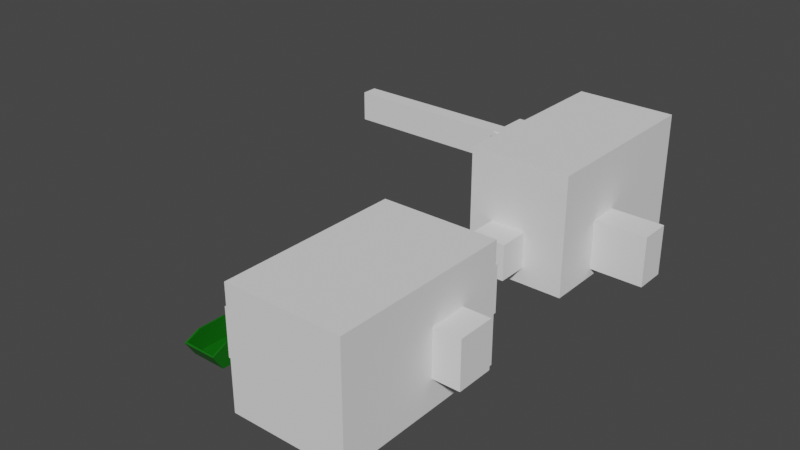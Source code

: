 # Source: Dumpster.blend  (saved by Blender 2.93.21; exported with 4.5.12 LTS)
import bpy
from mathutils import Matrix  # noqa: F401  (used for matrix-valued properties, if any)

bpy.ops.wm.read_factory_settings(use_empty=True)
scene = bpy.context.scene
scene.name = 'Scene'

# ---- collections
col_collection = bpy.data.collections.new('Collection'); scene.collection.children.link(col_collection)

# ---- materials (node trees are filled in below, after node groups)
mat_mat_dumpster = bpy.data.materials.new('mat_dumpster')
mat_mat_dumpster.use_transparent_shadow = False

# ---- material node trees
mat_mat_dumpster.use_nodes = True; mat_mat_dumpster.node_tree.nodes.clear()
_N = mat_mat_dumpster.node_tree.nodes; _L = mat_mat_dumpster.node_tree.links
n0 = _N.new('ShaderNodeBsdfPrincipled'); n0.name = 'Principled BSDF'; n0.location = (10, 300)
n0.distribution = 'GGX'
n0.subsurface_method = 'RANDOM_WALK_SKIN'
n0.inputs[0].default_value = (0.00236, 0.1329, 0.001768, 1.0)
n0.inputs[3].default_value = 1.45
n0.inputs[27].default_value = (0.0, 0.0, 0.0, 1.0)
n0.inputs[28].default_value = 1.0
n1 = _N.new('ShaderNodeOutputMaterial'); n1.name = 'Material Output'; n1.location = (300, 300)
_L.new(n0.outputs[0], n1.inputs[0])
n1.is_active_output = True

# ---- world
world_world = bpy.data.worlds.new('World'); scene.world = world_world
world_world.use_nodes = True; world_world.node_tree.nodes.clear()
_N = world_world.node_tree.nodes; _L = world_world.node_tree.links
n0 = _N.new('ShaderNodeOutputWorld'); n0.name = 'World Output'; n0.location = (300, 300)
n1 = _N.new('ShaderNodeBackground'); n1.name = 'Background'; n1.location = (10, 300)
n1.inputs[0].default_value = (0.05088, 0.05088, 0.05088, 1.0)
_L.new(n1.outputs[0], n0.inputs[0])
n0.is_active_output = True
world_world.color = (0.05088, 0.05088, 0.05088)
world_world.use_sun_shadow = False
world_world.sun_shadow_jitter_overblur = 0.0

# ---- meshes
me_cube_005 = bpy.data.meshes.new('Cube.005')
me_cube_005.from_pydata([(-1.104, -1.0, -1.0), (-1.104, -1.0, 1.0), (-1.104, 1.0, -1.0), (-1.104, 1.0, 1.0), (1.0, -1.0, -1.0), (1.0, -1.0, 1.0), (1.0, 1.0, -1.0), (1.0, 1.0, 1.0)], [], [(0, 1, 3, 2), (2, 3, 7, 6), (6, 7, 5, 4), (4, 5, 1, 0), (2, 6, 4, 0), (7, 3, 1, 5)])
_uv = me_cube_005.uv_layers.new(name='UVMap')
_uv.uv.foreach_set('vector', [0.375, 0.0, 0.625, 0.0, 0.625, 0.25, 0.375, 0.25, 0.375, 0.25, 0.625, 0.25, 0.625, 0.5, 0.375, 0.5, 0.375, 0.5, 0.625, 0.5, 0.625, 0.75, 0.375, 0.75, 0.375, 0.75, 0.625, 0.75, 0.625, 1.0, 0.375, 1.0, 0.125, 0.5, 0.375, 0.5, 0.375, 0.75, 0.125, 0.75, 0.625, 0.5, 0.875, 0.5, 0.875, 0.75, 0.625, 0.75])
me_cube_005.update()
me_cube_008 = bpy.data.meshes.new('Cube.008')
me_cube_008.from_pydata([(-1.0, -1.0, -1.0), (-1.0, -1.0, 1.0), (-1.0, 1.0, -1.0), (-1.0, 1.0, 1.0), (1.0, -1.0, -1.0), (1.0, -1.0, 1.0), (1.0, 1.0, -1.0), (1.0, 1.0, 1.0)], [], [(0, 1, 3, 2), (2, 3, 7, 6), (6, 7, 5, 4), (4, 5, 1, 0), (2, 6, 4, 0), (7, 3, 1, 5)])
_uv = me_cube_008.uv_layers.new(name='UVMap')
_uv.uv.foreach_set('vector', [0.375, 0.0, 0.625, 0.0, 0.625, 0.25, 0.375, 0.25, 0.375, 0.25, 0.625, 0.25, 0.625, 0.5, 0.375, 0.5, 0.375, 0.5, 0.625, 0.5, 0.625, 0.75, 0.375, 0.75, 0.375, 0.75, 0.625, 0.75, 0.625, 1.0, 0.375, 1.0, 0.125, 0.5, 0.375, 0.5, 0.375, 0.75, 0.125, 0.75, 0.625, 0.5, 0.875, 0.5, 0.875, 0.75, 0.625, 0.75])
me_cube_008.update()
me_cube_012 = bpy.data.meshes.new('Cube.012')
me_cube_012.from_pydata([(-1.0, -1.0, -1.0), (-1.0, -1.0, 1.0), (-1.0, 1.0, -1.0), (-1.0, 1.0, 1.0), (1.0, -1.0, -1.0), (1.0, -1.0, 1.0), (1.0, 1.0, -1.0), (1.0, 1.0, 1.0)], [], [(0, 1, 3, 2), (2, 3, 7, 6), (6, 7, 5, 4), (4, 5, 1, 0), (2, 6, 4, 0), (7, 3, 1, 5)])
_uv = me_cube_012.uv_layers.new(name='UVMap')
_uv.uv.foreach_set('vector', [0.375, 0.0, 0.625, 0.0, 0.625, 0.25, 0.375, 0.25, 0.375, 0.25, 0.625, 0.25, 0.625, 0.5, 0.375, 0.5, 0.375, 0.5, 0.625, 0.5, 0.625, 0.75, 0.375, 0.75, 0.375, 0.75, 0.625, 0.75, 0.625, 1.0, 0.375, 1.0, 0.125, 0.5, 0.375, 0.5, 0.375, 0.75, 0.125, 0.75, 0.625, 0.5, 0.875, 0.5, 0.875, 0.75, 0.625, 0.75])
me_cube_012.update()
me_cube_016 = bpy.data.meshes.new('Cube.016')
me_cube_016.from_pydata([(-1.228, -1.007, -1.0), (-1.228, -1.007, 1.0), (-1.228, 0.9928, -1.0), (-1.228, 0.9928, 1.0), (1.096, -1.007, -1.0), (1.096, -1.007, 1.0), (1.096, 0.9928, -1.0), (1.096, 0.9928, 1.0)], [], [(0, 1, 3, 2), (2, 3, 7, 6), (6, 7, 5, 4), (4, 5, 1, 0), (2, 6, 4, 0), (7, 3, 1, 5)])
_uv = me_cube_016.uv_layers.new(name='UVMap')
_uv.uv.foreach_set('vector', [0.375, 0.0, 0.625, 0.0, 0.625, 0.25, 0.375, 0.25, 0.375, 0.25, 0.625, 0.25, 0.625, 0.5, 0.375, 0.5, 0.375, 0.5, 0.625, 0.5, 0.625, 0.75, 0.375, 0.75, 0.375, 0.75, 0.625, 0.75, 0.625, 1.0, 0.375, 1.0, 0.125, 0.5, 0.375, 0.5, 0.375, 0.75, 0.125, 0.75, 0.625, 0.5, 0.875, 0.5, 0.875, 0.75, 0.625, 0.75])
me_cube_016.update()
me_cube_017 = bpy.data.meshes.new('Cube.017')
me_cube_017.from_pydata([(-1.0, -1.0, -1.0), (-1.0, -1.0, 1.0), (-1.0, 1.0, -1.0), (-1.0, 1.0, 1.0), (1.0, -1.0, -1.0), (1.0, -1.0, 1.0), (1.0, 1.0, -1.0), (1.0, 1.0, 1.0), (3.502, 7.042, -1.0), (3.502, 7.042, 1.0), (3.502, 9.042, -1.0), (3.502, 9.042, 1.0), (5.502, 7.042, -1.0), (5.502, 7.042, 1.0), (5.502, 9.042, -1.0), (5.502, 9.042, 1.0), (5.908, 3.227, -1.0), (5.908, 3.227, 1.0), (5.908, 5.227, -1.0), (5.908, 5.227, 1.0), (7.908, 3.227, -1.0), (7.908, 3.227, 1.0), (7.908, 5.227, -1.0), (7.908, 5.227, 1.0)], [], [(0, 1, 3, 2), (2, 3, 7, 6), (6, 7, 5, 4), (4, 5, 1, 0), (2, 6, 4, 0), (7, 3, 1, 5), (8, 9, 11, 10), (10, 11, 15, 14), (14, 15, 13, 12), (12, 13, 9, 8), (10, 14, 12, 8), (15, 11, 9, 13), (16, 17, 19, 18), (18, 19, 23, 22), (22, 23, 21, 20), (20, 21, 17, 16), (18, 22, 20, 16), (23, 19, 17, 21)])
_uv = me_cube_017.uv_layers.new(name='UVMap')
_uv.uv.foreach_set('vector', [0.375, 0.0, 0.625, 0.0, 0.625, 0.25, 0.375, 0.25, 0.375, 0.25, 0.625, 0.25, 0.625, 0.5, 0.375, 0.5, 0.375, 0.5, 0.625, 0.5, 0.625, 0.75, 0.375, 0.75, 0.375, 0.75, 0.625, 0.75, 0.625, 1.0, 0.375, 1.0, 0.125, 0.5, 0.375, 0.5, 0.375, 0.75, 0.125, 0.75, 0.625, 0.5, 0.875, 0.5, 0.875, 0.75, 0.625, 0.75, 0.375, 0.0, 0.625, 0.0, 0.625, 0.25, 0.375, 0.25, 0.375, 0.25, 0.625, 0.25, 0.625, 0.5, 0.375, 0.5, 0.375, 0.5, 0.625, 0.5, 0.625, 0.75, 0.375, 0.75, 0.375, 0.75, 0.625, 0.75, 0.625, 1.0, 0.375, 1.0, 0.125, 0.5, 0.375, 0.5, 0.375, 0.75, 0.125, 0.75, 0.625, 0.5, 0.875, 0.5, 0.875, 0.75, 0.625, 0.75, 0.375, 0.0, 0.625, 0.0, 0.625, 0.25, 0.375, 0.25, 0.375, 0.25, 0.625, 0.25, 0.625, 0.5, 0.375, 0.5, 0.375, 0.5, 0.625, 0.5, 0.625, 0.75, 0.375, 0.75, 0.375, 0.75, 0.625, 0.75, 0.625, 1.0, 0.375, 1.0, 0.125, 0.5, 0.375, 0.5, 0.375, 0.75, 0.125, 0.75, 0.625, 0.5, 0.875, 0.5, 0.875, 0.75, 0.625, 0.75])
me_cube_017.update()
me_cube_021 = bpy.data.meshes.new('Cube.021')
me_cube_021.from_pydata([(-1.0, -1.0, -1.0), (-1.0, -1.0, 1.0), (-1.0, 1.0, -1.0), (-1.0, 1.0, 1.0), (1.0, -1.0, -1.0), (1.0, -1.0, 1.0), (1.0, 1.0, -1.0), (1.0, 1.0, 1.0)], [], [(0, 1, 3, 2), (2, 3, 7, 6), (6, 7, 5, 4), (4, 5, 1, 0), (2, 6, 4, 0), (7, 3, 1, 5)])
_uv = me_cube_021.uv_layers.new(name='UVMap')
_uv.uv.foreach_set('vector', [0.375, 0.0, 0.625, 0.0, 0.625, 0.25, 0.375, 0.25, 0.375, 0.25, 0.625, 0.25, 0.625, 0.5, 0.375, 0.5, 0.375, 0.5, 0.625, 0.5, 0.625, 0.75, 0.375, 0.75, 0.375, 0.75, 0.625, 0.75, 0.625, 1.0, 0.375, 1.0, 0.125, 0.5, 0.375, 0.5, 0.375, 0.75, 0.125, 0.75, 0.625, 0.5, 0.875, 0.5, 0.875, 0.75, 0.625, 0.75])
me_cube_021.update()
me_cube_027 = bpy.data.meshes.new('Cube.027')
me_cube_027.from_pydata([(-1.0, -1.0, -1.0), (-1.0, -1.0, 1.0), (-1.0, 1.0, -1.0), (-1.0, 1.0, 1.0), (1.0, -1.0, -1.0), (1.0, -1.0, 1.0), (1.0, 1.0, -1.0), (1.0, 1.0, 1.0)], [], [(0, 1, 3, 2), (2, 3, 7, 6), (6, 7, 5, 4), (4, 5, 1, 0), (2, 6, 4, 0), (7, 3, 1, 5)])
_uv = me_cube_027.uv_layers.new(name='UVMap')
_uv.uv.foreach_set('vector', [0.375, 0.0, 0.625, 0.0, 0.625, 0.25, 0.375, 0.25, 0.375, 0.25, 0.625, 0.25, 0.625, 0.5, 0.375, 0.5, 0.375, 0.5, 0.625, 0.5, 0.625, 0.75, 0.375, 0.75, 0.375, 0.75, 0.625, 0.75, 0.625, 1.0, 0.375, 1.0, 0.125, 0.5, 0.375, 0.5, 0.375, 0.75, 0.125, 0.75, 0.625, 0.5, 0.875, 0.5, 0.875, 0.75, 0.625, 0.75])
me_cube_027.update()
me_cube_028 = bpy.data.meshes.new('Cube.028')
me_cube_028.from_pydata([(-1.0, -1.0, -1.0), (-1.0, -1.0, 1.0), (-1.0, 1.0, -1.0), (-1.0, 1.0, 1.0), (1.0, -1.0, -1.0), (1.0, -1.0, 1.0), (1.0, 1.0, -1.0), (1.0, 1.0, 1.0)], [], [(0, 1, 3, 2), (2, 3, 7, 6), (6, 7, 5, 4), (4, 5, 1, 0), (2, 6, 4, 0), (7, 3, 1, 5)])
_uv = me_cube_028.uv_layers.new(name='UVMap')
_uv.uv.foreach_set('vector', [0.375, 0.0, 0.625, 0.0, 0.625, 0.25, 0.375, 0.25, 0.375, 0.25, 0.625, 0.25, 0.625, 0.5, 0.375, 0.5, 0.375, 0.5, 0.625, 0.5, 0.625, 0.75, 0.375, 0.75, 0.375, 0.75, 0.625, 0.75, 0.625, 1.0, 0.375, 1.0, 0.125, 0.5, 0.375, 0.5, 0.375, 0.75, 0.125, 0.75, 0.625, 0.5, 0.875, 0.5, 0.875, 0.75, 0.625, 0.75])
me_cube_028.update()
me_cube_029 = bpy.data.meshes.new('Cube.029')
me_cube_029.from_pydata([(-1.0, -1.28, -1.0), (-1.0, -1.28, 3.216), (-1.0, 1.28, -1.0), (-1.0, 1.28, 3.216), (1.0, -1.28, -1.0), (1.0, -1.28, 3.216), (1.0, 1.28, -1.0), (1.0, 1.28, 3.216)], [], [(0, 1, 3, 2), (2, 3, 7, 6), (6, 7, 5, 4), (4, 5, 1, 0), (2, 6, 4, 0), (7, 3, 1, 5)])
_uv = me_cube_029.uv_layers.new(name='UVMap')
_uv.uv.foreach_set('vector', [0.375, 0.0, 0.625, 0.0, 0.625, 0.25, 0.375, 0.25, 0.375, 0.25, 0.625, 0.25, 0.625, 0.5, 0.375, 0.5, 0.375, 0.5, 0.625, 0.5, 0.625, 0.75, 0.375, 0.75, 0.375, 0.75, 0.625, 0.75, 0.625, 1.0, 0.375, 1.0, 0.125, 0.5, 0.375, 0.5, 0.375, 0.75, 0.125, 0.75, 0.625, 0.5, 0.875, 0.5, 0.875, 0.75, 0.625, 0.75])
me_cube_029.use_remesh_fix_poles = True
me_cube_029.use_remesh_preserve_attributes = False
me_cube_029.update()
me_cube_070 = bpy.data.meshes.new('Cube.070')
me_cube_070.from_pydata([(-1.0, -0.6606, -0.6834), (-0.9018, -0.6351, -0.5953), (-1.0, -1.0, 0.2169), (-1.0, 0.6606, -0.6834), (-0.9018, 0.6304, -0.5953), (-1.0, 1.0, 0.2169), (0.9018, -0.6351, -0.5953), (1.0, -0.6606, -0.6834), (1.0, -1.0, 0.2169), (1.0, 0.6606, -0.6834), (0.9018, 0.6304, -0.5953), (1.0, 1.0, 0.2169), (-1.0, 0.4769, -0.6834), (-0.9018, 0.4617, -0.5953), (-1.0, -0.4769, -0.6834), (-0.9018, -0.4665, -0.5953), (-1.0, -0.4769, 0.6037), (-1.0, 0.4769, 0.6037), (1.0, -0.4769, -0.6834), (0.9018, -0.4665, -0.5953), (0.9018, 0.4617, -0.5953), (1.0, 0.4769, -0.6834), (1.0, 0.4769, 0.6037), (1.0, -0.4769, 0.6037), (-0.9018, -0.9456, 0.2571), (0.9018, -0.4769, 0.6037), (-0.9018, -0.4769, 0.6037), (0.9018, -0.9456, 0.2571), (-0.9018, 0.9484, 0.2551), (-0.9018, 0.4769, 0.6037), (0.9018, 0.9484, 0.2551), (0.9018, 0.4769, 0.6037), (-0.9018, 0.4617, 0.6037), (0.9018, 0.4617, 0.6037), (-0.9018, -0.4665, 0.6037), (0.9018, -0.4665, 0.6037)], [], [(12, 17, 5, 3), (3, 5, 11, 9), (18, 23, 8, 7), (7, 8, 2, 0), (14, 18, 7, 0), (16, 2, 8, 23, 25, 27, 24, 26), (31, 22, 11, 5, 17, 29, 28, 30), (17, 16, 26, 34, 32, 29), (23, 22, 31, 33, 35, 25), (3, 9, 21, 12), (12, 21, 18, 14), (9, 11, 22, 21), (21, 22, 23, 18), (0, 2, 16, 14), (14, 16, 17, 12), (32, 13, 4, 28, 29), (28, 4, 10, 30), (19, 6, 27, 25, 35), (6, 1, 24, 27), (15, 1, 6, 19), (4, 13, 20, 10), (13, 15, 19, 20), (30, 10, 20, 33, 31), (20, 19, 35, 33), (26, 24, 1, 15, 34), (34, 15, 13, 32)])
me_cube_070.polygons.foreach_set('material_index', [0, 0, 0, 0, 0, 0, 0, 0, 0, 0, 0, 0, 0, 0, 0, 568, 568, 568, 568, 568, 568, 568, 568, 568, 568, 568])
_uv = me_cube_070.uv_layers.new(name='UVMap')
_uv.uv.foreach_set('vector', [0.375, 0.1667, 0.625, 0.1667, 0.625, 0.25, 0.375, 0.25, 0.375, 0.25, 0.625, 0.25, 0.625, 0.5, 0.375, 0.5, 0.375, 0.6667, 0.625, 0.6667, 0.625, 0.75, 0.375, 0.75, 0.375, 0.75, 0.625, 0.75, 0.625, 1.0, 0.375, 1.0, 0.125, 0.6667, 0.375, 0.6667, 0.375, 0.75, 0.125, 0.75, 0.875, 0.6667, 0.875, 0.75, 0.625, 0.75, 0.625, 0.6667, 0.6373, 0.6667, 0.6373, 0.7413, 0.8627, 0.7413, 0.8627, 0.6667, 0.6373, 0.5833, 0.625, 0.5833, 0.625, 0.5, 0.875, 0.5, 0.875, 0.5833, 0.8627, 0.5833, 0.8627, 0.5082, 0.6373, 0.5082, 0.875, 0.5833, 0.875, 0.6667, 0.8627, 0.6667, 0.8627, 0.6658, 0.8627, 0.5847, 0.8627, 0.5833, 0.625, 0.6667, 0.625, 0.5833, 0.6373, 0.5833, 0.6373, 0.5847, 0.6373, 0.6658, 0.6373, 0.6667, 0.125, 0.5, 0.375, 0.5, 0.375, 0.5833, 0.125, 0.5833, 0.125, 0.5833, 0.375, 0.5833, 0.375, 0.6667, 0.125, 0.6667, 0.375, 0.5, 0.625, 0.5, 0.625, 0.5833, 0.375, 0.5833, 0.375, 0.5833, 0.625, 0.5833, 0.625, 0.6667, 0.375, 0.6667, 0.375, 0.0, 0.625, 0.0, 0.625, 0.08333, 0.375, 0.08333, 0.375, 0.08333, 0.625, 0.08333, 0.625, 0.1667, 0.375, 0.1667, 0.5985, 0.1667, 0.375, 0.1667, 0.375, 0.25, 0.5906, 0.25, 0.6003, 0.1692, 0.5906, 0.25, 0.375, 0.25, 0.375, 0.5, 0.5906, 0.5, 0.375, 0.6667, 0.375, 0.75, 0.5911, 0.75, 0.5997, 0.6685, 0.5985, 0.6667, 0.375, 0.75, 0.375, 1.0, 0.5911, 1.0, 0.5911, 0.75, 0.125, 0.6667, 0.125, 0.75, 0.375, 0.75, 0.375, 0.6667, 0.125, 0.5, 0.125, 0.5833, 0.375, 0.5833, 0.375, 0.5, 0.125, 0.5833, 0.125, 0.6667, 0.375, 0.6667, 0.375, 0.5833, 0.5906, 0.5, 0.375, 0.5, 0.375, 0.5833, 0.5985, 0.5833, 0.6003, 0.5808, 0.375, 0.5833, 0.375, 0.6667, 0.5985, 0.6667, 0.5985, 0.5833, 0.5997, 0.08154, 0.5911, 0.0, 0.375, 0.0, 0.375, 0.08333, 0.5985, 0.08333, 0.5985, 0.08333, 0.375, 0.08333, 0.375, 0.1667, 0.5985, 0.1667])
me_cube_070.materials.append(mat_mat_dumpster)
me_cube_070.update()

# ---- objects
ob_cube_005 = bpy.data.objects.new('Cube.005', me_cube_005)
ob_cube_008 = bpy.data.objects.new('Cube.008', me_cube_008)
ob_cube_012 = bpy.data.objects.new('Cube.012', me_cube_012)
ob_cube_016 = bpy.data.objects.new('Cube.016', me_cube_016)
ob_cube_009 = bpy.data.objects.new('Cube.009', me_cube_017)
ob_cube_020 = bpy.data.objects.new('Cube.020', me_cube_021)
ob_cube_027 = bpy.data.objects.new('Cube.027', me_cube_027)
ob_cube_028 = bpy.data.objects.new('Cube.028', me_cube_028)
ob_cube_029 = bpy.data.objects.new('Cube.029', me_cube_029)
ob_dumpster = bpy.data.objects.new('Dumpster', me_cube_070)

# ---- transforms, parenting, visibility, modifiers, constraints
ob_cube_005.location = (-0.5002, 37.04, 9.471)
ob_cube_005.scale = (13.08, 0.883, 1.664)
ob_cube_008.location = (17.26, 29.83, 6.549)
ob_cube_008.scale = (9.127, 1.621, 2.621)
ob_cube_012.location = (15.61, 32.49, 9.323)
ob_cube_012.scale = (5.245, 9.616, 6.246)
ob_cube_016.location = (14.66, 3.229, 6.974)
ob_cube_016.scale = (5.245, 9.616, 6.246)
ob_cube_009.location = (7.365, -2.202, 6.312)
ob_cube_009.scale = (2.011, 2.011, 2.518)
ob_cube_020.location = (14.67, 21.56, 6.65)
ob_cube_020.scale = (1.888, 1.888, 1.888)
ob_cube_027.location = (7.095, 38.38, 7.744)
ob_cube_027.scale = (3.559, 2.669, 3.309)
ob_cube_028.location = (10.04, 38.47, 6.445)
ob_cube_028.scale = (1.579, 1.579, 2.341)
ob_cube_029.location = (3.105, 37.03, 8.752)
ob_cube_029.scale = (0.6672, 0.6672, 0.6672)
ob_dumpster.location = (0.0, 0.0, 1.274)
ob_dumpster.scale = (1.875, 3.142, 1.875)

# ---- collection membership
col_collection.objects.link(ob_cube_005)
col_collection.objects.link(ob_cube_008)
col_collection.objects.link(ob_cube_012)
col_collection.objects.link(ob_cube_016)
col_collection.objects.link(ob_cube_009)
col_collection.objects.link(ob_cube_020)
col_collection.objects.link(ob_cube_027)
col_collection.objects.link(ob_cube_028)
col_collection.objects.link(ob_cube_029)
col_collection.objects.link(ob_dumpster)

# ---- scene / render settings (as saved in the file)
scene.frame_start = 1; scene.frame_end = 250; scene.frame_set(5)
scene.render.engine = 'BLENDER_EEVEE_NEXT'
scene.cycles.use_denoising = False
scene.cycles.samples = 128
scene.cycles.sampling_pattern = 'TABULATED_SOBOL'
scene.cycles.use_adaptive_sampling = False
scene.cycles.use_light_tree = False
scene.view_settings.view_transform = 'Filmic'
bpy.context.view_layer.update()

# ---- added for rendering (the .blend has no active camera and no usable light): camera, sun
cam_auto = bpy.data.cameras.new('AutoCamera')
cam_auto.lens = 50.0
cam_auto.sensor_width = 36.0
cam_auto.clip_end = 1065.86
ob_auto_camera = bpy.data.objects.new('AutoCamera', cam_auto)
scene.collection.objects.link(ob_auto_camera)
ob_auto_camera.location = (66.4592, -55.0571, 56.3675)
ob_auto_camera.rotation_euler = (1.09748, -7.21219e-08, 0.694738)
scene.camera = ob_auto_camera
light_auto_sun = bpy.data.lights.new('AutoSun', 'SUN')
light_auto_sun.energy = 3.0
light_auto_sun.angle = 0.0523599
ob_auto_sun = bpy.data.objects.new('AutoSun', light_auto_sun)
scene.collection.objects.link(ob_auto_sun)
ob_auto_sun.rotation_euler = (0.872665, 0.174533, 0.523599)
bpy.context.view_layer.update()
